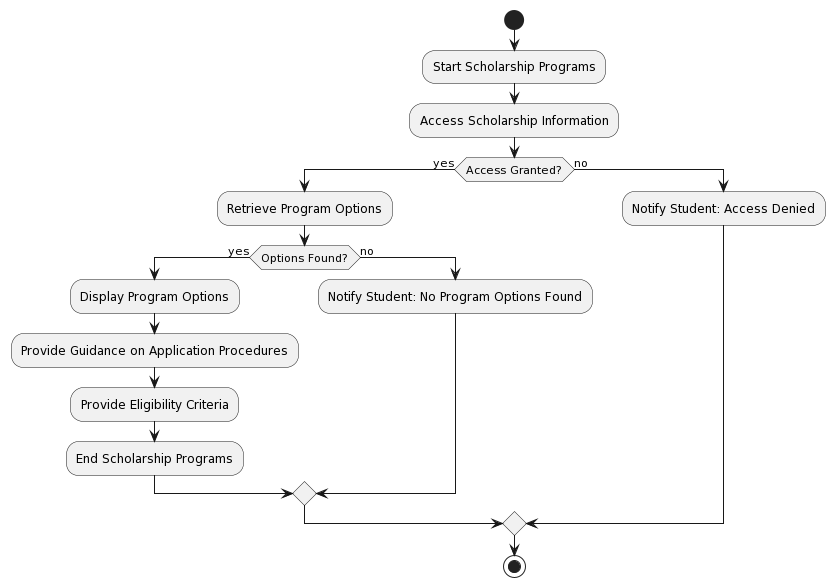

The diagram above was rendered by PlantUML. Its source (embedded in the PNG):
@startuml
start
:Start Scholarship Programs;

:Access Scholarship Information;

if (Access Granted?) then (yes)
  :Retrieve Program Options;
  if (Options Found?) then (yes)
    :Display Program Options;
    :Provide Guidance on Application Procedures;
    :Provide Eligibility Criteria;
    :End Scholarship Programs;
  else (no)
    :Notify Student: No Program Options Found;
  endif
else (no)
  :Notify Student: Access Denied;
endif

stop
@enduml